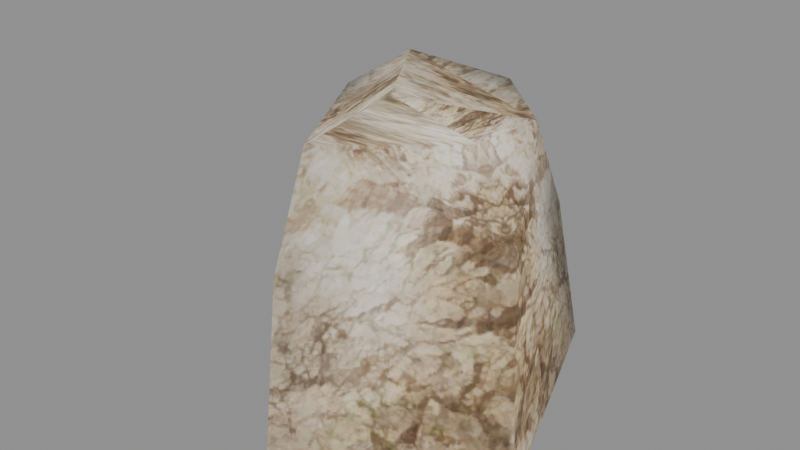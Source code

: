 # Source: rock60_s.blend  (saved by Blender 5.2.45; exported with 4.5.12 LTS)
import bpy
from mathutils import Matrix  # noqa: F401  (used for matrix-valued properties, if any)

bpy.ops.wm.read_factory_settings(use_empty=True)
scene = bpy.context.scene
scene.name = 'Scene'

# ---- collections
col_rock60_s = bpy.data.collections.new('rock60_s'); scene.collection.children.link(col_rock60_s)

# ---- images (referenced by path relative to the original .blend; pixels are not part of the script)
import os
ASSET_DIR = os.environ.get("B2B_ASSET_DIR", "")  # directory of the original .blend (textures are referenced by path, not embedded)
HERE = os.path.dirname(os.path.abspath(__file__))  # packed textures are extracted next to this script under _unpacked/

def load_image(name, relpath, width, height, colorspace="sRGB"):
    """Load a texture the original file referenced (path relative to the .blend, or extracted next to this script)."""
    p = next((c for c in (os.path.join(HERE, relpath), os.path.join(ASSET_DIR, relpath)) if relpath and os.path.exists(c)), "")
    if p:
        img = bpy.data.images.load(p, check_existing=True)
        img.name = name
    else:  # same state as the original file: an image datablock whose file is absent (Cycles renders it pink)
        img = bpy.data.images.new(name, width, height)
        img.source = "FILE"
        img.filepath = "//" + (relpath or name)
    img.colorspace_settings.name = colorspace
    return img
img_rock60_s_rock_dds = load_image('rock60_s_rock.dds', '_unpacked/texture_0.7ce02931.png', 256, 256, 'sRGB')

# ---- materials (node trees are filled in below, after node groups)
mat_rock60_s_mat_0 = bpy.data.materials.new('rock60_s_mat_0')

# ---- material node trees
mat_rock60_s_mat_0.use_nodes = True; mat_rock60_s_mat_0.node_tree.nodes.clear()
_N = mat_rock60_s_mat_0.node_tree.nodes; _L = mat_rock60_s_mat_0.node_tree.links
n0 = _N.new('ShaderNodeBsdfPrincipled'); n0.name = 'Principled BSDF'; n0.location = (-200, 100)
n0.inputs[2].default_value = 0.8
n0.inputs[10].default_value = 0.005
n1 = _N.new('ShaderNodeOutputMaterial'); n1.name = 'Material Output'; n1.location = (200, 100)
n2 = _N.new('ShaderNodeTexImage'); n2.name = 'Image Texture'; n2.location = (0, 0)
n2.image = img_rock60_s_rock_dds
_L.new(n0.outputs[0], n1.inputs[0])
_L.new(n2.outputs[0], n0.inputs[0])
_L.new(n2.outputs[1], n0.inputs[4])
n1.is_active_output = True

# ---- meshes
me_rock60_s_mesh_0 = bpy.data.meshes.new('rock60_s_mesh_0')
me_rock60_s_mesh_0.from_pydata([(1.191, 3.04, 2.708), (1.158, 4.157, -0.8349), (-4.298, 1.094, -0.863), (-2.693, 0.5799, 2.386), (-0.526, -3.0, 3.014), (-0.5377, -3.463, -0.9319), (2.994, -1.185, 3.872), (3.094, -1.002, -0.8896), (-1.65, 0.1431, 5.287), (-0.3738, -2.322, 5.21), (0.9648, 1.452, 5.609), (2.184, 0.4857, 5.43), (2.14, -1.059, 5.489), (2.184, 0.4857, 5.43), (-0.1462, 0.07353, 6.252), (0.8032, -1.579, 6.131), (0.8032, -1.579, 6.131), (-0.1462, 0.07353, 6.252), (-0.1462, 0.07353, 6.252), (0.8032, -1.579, 6.131)], [], [(0, 1, 2), (2, 3, 0), (4, 3, 2), (2, 5, 4), (6, 7, 1), (0, 3, 8), (6, 4, 5), (3, 4, 9), (9, 8, 3), (9, 4, 6), (1, 0, 6), (5, 7, 6), (8, 10, 0), (6, 0, 11), (6, 12, 9), (13, 14, 15), (0, 10, 11), (11, 12, 6), (9, 16, 17), (15, 12, 11), (17, 8, 9), (17, 10, 8), (11, 10, 18), (19, 9, 12)])
me_rock60_s_mesh_0.polygons.foreach_set('use_smooth', [True] * 24)
_uv = me_rock60_s_mesh_0.uv_layers.new(name='UVMap')
_uv.uv.foreach_set('vector', [0.252, 0.4977, 0.252, 0.01078, 0.7428, 0.01078, 0.7428, 0.01078, 0.7428, 0.4977, 0.252, 0.4977, 0.252, 0.4977, 0.7428, 0.4977, 0.7428, 0.01078, 0.7428, 0.01078, 0.252, 0.01078, 0.252, 0.4977, 0.7428, 0.4977, 0.7428, 0.01078, 0.252, 0.01078, 0.252, 0.4977, 0.7428, 0.4977, 0.7428, 0.8044, 0.7428, 0.4977, 0.252, 0.4977, 0.252, 0.01078, 0.7428, 0.4977, 0.252, 0.4977, 0.252, 0.8044, 0.252, 0.8044, 0.7428, 0.8044, 0.7428, 0.4977, 0.252, 0.8044, 0.252, 0.4977, 0.7428, 0.4977, 0.252, 0.01078, 0.252, 0.4977, 0.7428, 0.4977, 0.252, 0.01078, 0.7428, 0.01078, 0.7428, 0.4977, 0.7428, 0.8044, 0.252, 0.8044, 0.252, 0.4977, 0.7428, 0.4977, 0.252, 0.4977, 0.4974, 0.8044, 0.7428, 0.4977, 0.7428, 0.8044, 0.252, 0.8044, 0.7428, 0.2523, 0.4974, 0.006942, 0.9881, 0.006942, 0.252, 0.4977, 0.252, 0.8044, 0.4974, 0.8044, 0.4974, 0.8044, 0.7428, 0.8044, 0.7428, 0.4977, 0.252, 0.8044, 0.1294, 0.9845, 0.8654, 0.9845, 0.9881, 0.006942, 0.7428, 0.8044, 0.4974, 0.8044, 0.8654, 0.9845, 0.7428, 0.8044, 0.252, 0.8044, 0.8654, 0.9845, 0.252, 0.8044, 0.7428, 0.8044, 0.4974, 0.8044, 0.252, 0.8044, 0.01052, 0.9845, 0.9843, 0.9845, 0.252, 0.8044, 0.7428, 0.8044])
me_rock60_s_mesh_0.materials.append(mat_rock60_s_mat_0)
me_rock60_s_mesh_0.update()
me_rock60_s_mesh_0.normals_split_custom_set([tuple(v) for v in zip(*[iter([0.08805, 0.9205, 0.3807, 0.6339, 0.7477, 0.1978, -0.9089, 0.1859, 0.3732, -0.9089, 0.1859, 0.3732, -0.9239, 0.04779, 0.3797, 0.08805, 0.9205, 0.3807, -0.4222, -0.8703, 0.2537, -0.9239, 0.04779, 0.3797, -0.9089, 0.1859, 0.3732, -0.9089, 0.1859, 0.3732, 0.09618, -0.9931, 0.06745, -0.4222, -0.8703, 0.2537, 0.8993, -0.3827, 0.2117, 0.9528, -0.3034, 0.008214, 0.6339, 0.7477, 0.1978, 0.08805, 0.9205, 0.3807, -0.9239, 0.04779, 0.3797, -0.6853, 0.3689, 0.6279, 0.8993, -0.3827, 0.2117, -0.4222, -0.8703, 0.2537, 0.09618, -0.9931, 0.06745, -0.9239, 0.04779, 0.3797, -0.4222, -0.8703, 0.2537, -0.3618, -0.7315, 0.578, -0.3618, -0.7315, 0.578, -0.6853, 0.3689, 0.6279, -0.9239, 0.04779, 0.3797, -0.3618, -0.7315, 0.578, -0.4222, -0.8703, 0.2537, 0.8993, -0.3827, 0.2117, 0.6339, 0.7477, 0.1978, 0.08805, 0.9205, 0.3807, 0.8993, -0.3827, 0.2117, 0.09618, -0.9931, 0.06745, 0.9528, -0.3034, 0.008214, 0.8993, -0.3827, 0.2117, -0.6853, 0.3689, 0.6279, 0.1426, 0.8212, 0.5525, 0.08805, 0.9205, 0.3807, 0.8993, -0.3827, 0.2117, 0.08805, 0.9205, 0.3807, 0.7311, 0.3467, 0.5876, 0.8993, -0.3827, 0.2117, 0.5099, -0.4906, 0.7067, -0.3618, -0.7315, 0.578, 0.7311, 0.3467, 0.5876, -0.08825, 0.1799, 0.9797, 0.06699, -0.2981, 0.9522, 0.08805, 0.9205, 0.3807, 0.1426, 0.8212, 0.5525, 0.7311, 0.3467, 0.5876, 0.7311, 0.3467, 0.5876, 0.5099, -0.4906, 0.7067, 0.8993, -0.3827, 0.2117, -0.3618, -0.7315, 0.578, 0.06703, -0.2981, 0.9522, -0.08828, 0.18, 0.9797, 0.06702, -0.2981, 0.9522, 0.5099, -0.4906, 0.7067, 0.7311, 0.3467, 0.5876, -0.08828, 0.18, 0.9797, -0.6853, 0.3689, 0.6279, -0.3618, -0.7315, 0.578, -0.08828, 0.18, 0.9797, 0.1426, 0.8212, 0.5525, -0.6853, 0.3689, 0.6279, 0.7311, 0.3467, 0.5876, 0.1426, 0.8212, 0.5525, -0.08824, 0.1799, 0.9797, 0.06702, -0.2981, 0.9522, -0.3618, -0.7315, 0.578, 0.5099, -0.4906, 0.7067])] * 3)])
arm_rock60_s_skeleton = bpy.data.armatures.new('rock60_s_skeleton')  # bones are not reproduced

# ---- objects
ob_rock60_s_rig = bpy.data.objects.new('rock60_s_rig', arm_rock60_s_skeleton)
ob_rock60_s_mesh_0 = bpy.data.objects.new('rock60_s_mesh_0', me_rock60_s_mesh_0)

# ---- transforms, parenting, visibility, modifiers, constraints
ob_rock60_s_rig.location = (0.0, 0.0, 0.0)
ob_rock60_s_rig.show_in_front = True
ob_rock60_s_mesh_0.parent = ob_rock60_s_rig
ob_rock60_s_mesh_0.location = (0.0, 0.0, 0.0)
_vg = ob_rock60_s_mesh_0.vertex_groups.new(name='cube23')
_vg.add([0, 1, 2, 3, 4, 5, 6, 7, 8, 9, 10, 11, 12, 13, 14, 15, 16, 17, 18, 19], 1.0, 'REPLACE')
_m = ob_rock60_s_mesh_0.modifiers.new('FEZ skin', 'ARMATURE')
_m.object = ob_rock60_s_rig

# ---- collection membership
scene.collection.objects.link(ob_rock60_s_rig)
col_rock60_s.objects.link(ob_rock60_s_mesh_0)

# ---- scene / render settings (as saved in the file)
scene.frame_start = 1; scene.frame_end = 250; scene.frame_set(1)
scene.render.engine = 'BLENDER_EEVEE_NEXT'
scene.render.bake_bias = 0.0
scene.render.bake_samples = 0
scene.render.compositor_device = 'GPU'
scene.eevee.use_volume_custom_range = False
scene.eevee.fast_gi_thickness_near = 0.1
scene.eevee.fast_gi_thickness_far = 0.0
scene.eevee.ray_tracing_options.screen_trace_thickness = 0.1
bpy.context.view_layer.update()

# ---- added for rendering (the .blend has no active camera and no usable light): camera, sun + grey world if the file has none
cam_auto = bpy.data.cameras.new('AutoCamera')
cam_auto.lens = 50.0
cam_auto.sensor_width = 36.0
cam_auto.clip_end = 1000.0
ob_auto_camera = bpy.data.objects.new('AutoCamera', cam_auto)
scene.collection.objects.link(ob_auto_camera)
ob_auto_camera.location = (11.2577, -13.8848, 12.1482)
ob_auto_camera.rotation_euler = (1.09748, -7.21219e-08, 0.694738)
scene.camera = ob_auto_camera
light_auto_sun = bpy.data.lights.new('AutoSun', 'SUN')
light_auto_sun.energy = 3.0
light_auto_sun.angle = 0.0523599
ob_auto_sun = bpy.data.objects.new('AutoSun', light_auto_sun)
scene.collection.objects.link(ob_auto_sun)
ob_auto_sun.rotation_euler = (0.872665, 0.174533, 0.523599)
if scene.world is None:
    world_auto = bpy.data.worlds.new('AutoWorld')
    world_auto.color = (0.3, 0.3, 0.3)
    scene.world = world_auto
bpy.context.view_layer.update()
